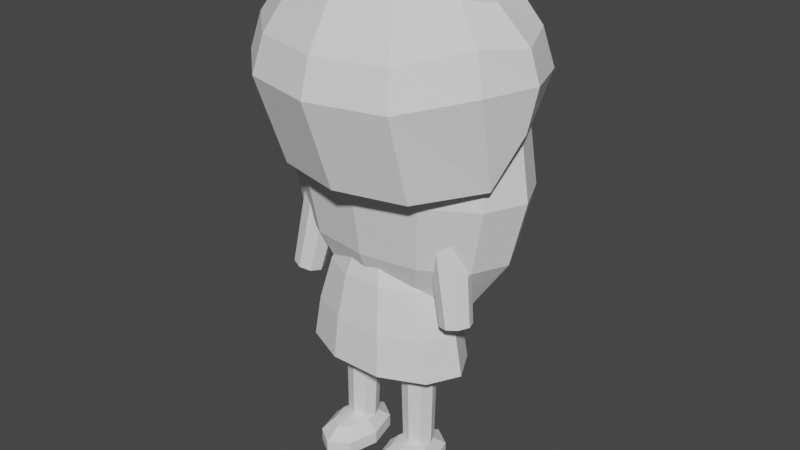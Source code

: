 # Source: Star2A_3DShadowProxy.blend  (saved by Blender 3.6.13; exported with 4.5.12 LTS)
import bpy
from mathutils import Matrix  # noqa: F401  (used for matrix-valued properties, if any)

bpy.ops.wm.read_factory_settings(use_empty=True)
scene = bpy.context.scene
scene.name = 'Scene'

# ---- collections
col_star2a_3d_proxy = bpy.data.collections.new('Star2A_3D_PROXY'); scene.collection.children.link(col_star2a_3d_proxy)

# ---- world
world_world = bpy.data.worlds.new('World'); scene.world = world_world
world_world.use_nodes = True; world_world.node_tree.nodes.clear()
_N = world_world.node_tree.nodes; _L = world_world.node_tree.links
n0 = _N.new('ShaderNodeOutputWorld'); n0.name = 'World Output'; n0.location = (300, 300)
n1 = _N.new('ShaderNodeBackground'); n1.name = 'Background'; n1.location = (10, 300)
n1.inputs[0].default_value = (0.05088, 0.05088, 0.05088, 1.0)
_L.new(n1.outputs[0], n0.inputs[0])
n0.is_active_output = True
world_world.color = (0.05088, 0.05088, 0.05088)
world_world.use_sun_shadow = False
world_world.sun_shadow_jitter_overblur = 0.0

# ---- meshes
me_star2a_shadowproxy_mesh = bpy.data.meshes.new('Star2A_ShadowProxy_Mesh')
me_star2a_shadowproxy_mesh.from_pydata([(0.08, 0.065, 0.43), (0.06928, 0.095, 0.43), (0.04, 0.117, 0.43), (4.899e-18, 0.125, 0.43), (-0.04, 0.117, 0.43), (-0.06928, 0.095, 0.43), (-0.08, 0.065, 0.43), (-0.06928, 0.035, 0.43), (-0.04, 0.01304, 0.43), (-1.47e-17, 0.005, 0.43), (0.04, 0.01304, 0.43), (0.06928, 0.035, 0.43), (0.185, 0.065, 0.485), (0.1602, 0.1225, 0.485), (0.0925, 0.1646, 0.485), (1.133e-17, 0.18, 0.485), (-0.0925, 0.1646, 0.485), (-0.1602, 0.1225, 0.485), (-0.185, 0.065, 0.485), (-0.1602, 0.0075, 0.485), (-0.0925, -0.03459, 0.485), (-3.398e-17, -0.05, 0.485), (0.0925, -0.03459, 0.485), (0.1602, 0.0075, 0.485), (0.3, 0.065, 0.65), (0.2598, 0.155, 0.65), (0.15, 0.2209, 0.65), (1.837e-17, 0.245, 0.65), (-0.15, 0.2209, 0.65), (-0.2598, 0.155, 0.65), (-0.3, 0.065, 0.65), (-0.2598, -0.025, 0.65), (-0.15, -0.09088, 0.65), (-5.511e-17, -0.115, 0.65), (0.15, -0.09088, 0.65), (0.2598, -0.025, 0.65), (0.342, 0.065, 0.82), (0.2962, 0.1675, 0.82), (0.171, 0.2425, 0.82), (2.094e-17, 0.27, 0.82), (-0.171, 0.2425, 0.82), (-0.2962, 0.1675, 0.82), (-0.342, 0.065, 0.82), (-0.2962, -0.0375, 0.82), (-0.171, -0.1125, 0.82), (-6.282e-17, -0.14, 0.82), (0.171, -0.1125, 0.82), (0.2962, -0.0375, 0.82), (0.315, 0.065, 0.995), (0.2728, 0.16, 0.995), (0.1575, 0.2295, 0.995), (1.929e-17, 0.255, 0.995), (-0.1575, 0.2295, 0.995), (-0.2728, 0.16, 0.995), (-0.315, 0.065, 0.995), (-0.2728, -0.03, 0.995), (-0.1575, -0.09954, 0.995), (-5.786e-17, -0.125, 0.995), (0.1575, -0.09954, 0.995), (0.2728, -0.03, 0.995), (0.235, 0.065, 1.1), (0.2035, 0.1475, 1.1), (0.1175, 0.2079, 1.1), (1.439e-17, 0.23, 1.1), (-0.1175, 0.2079, 1.1), (-0.2035, 0.1475, 1.1), (-0.235, 0.065, 1.1), (-0.2035, -0.0175, 1.1), (-0.1175, -0.07789, 1.1), (-4.317e-17, -0.1, 1.1), (0.1175, -0.07789, 1.1), (0.2035, -0.0175, 1.1), (0.0, 0.015, 1.344), (0.1495, 0.015, 1.325), (0.1295, 0.08376, 1.325), (0.07474, 0.1341, 1.325), (9.153e-18, 0.1525, 1.325), (-0.07474, 0.1341, 1.325), (-0.1295, 0.08376, 1.325), (-0.1495, 0.015, 1.325), (-0.1295, -0.05376, 1.325), (-0.07474, -0.1041, 1.325), (-2.746e-17, -0.1225, 1.325), (0.07474, -0.1041, 1.325), (0.1295, -0.05376, 1.325), (0.2762, 0.015, 1.272), (0.2392, 0.1421, 1.272), (0.1381, 0.2351, 1.272), (1.691e-17, 0.2691, 1.272), (-0.1381, 0.2351, 1.272), (-0.2392, 0.1421, 1.272), (-0.2762, 0.015, 1.272), (-0.2445, -0.05634, 1.286), (-0.1434, -0.1494, 1.286), (-0.005287, -0.1834, 1.286), (0.1328, -0.1494, 1.286), (0.2339, -0.05634, 1.286), (0.3609, 0.015, 1.193), (0.3053, 0.1427, 1.202), (0.1732, 0.2643, 1.202), (-0.007276, 0.3087, 1.202), (-0.1877, 0.2643, 1.202), (-0.3198, 0.1427, 1.202), (-0.3609, 0.015, 1.193), (-0.3193, -0.08697, 1.17), (-0.1872, -0.2085, 1.17), (-0.006804, -0.253, 1.17), (0.1736, -0.2085, 1.17), (0.3073, -0.0953, 1.206), (0.38, 0.02454, 1.114), (0.331, 0.1564, 1.109), (0.188, 0.288, 1.109), (-0.007276, 0.3361, 1.109), (-0.2026, 0.288, 1.109), (-0.3456, 0.1564, 1.109), (-0.3707, 0.01696, 1.098), (-0.3451, -0.1007, 1.077), (-0.2021, -0.2322, 1.077), (-0.006804, -0.2803, 1.077), (0.1885, -0.2322, 1.077), (0.333, -0.109, 1.113), (0.3609, 0.015, 1.007), (0.3053, 0.1427, 1.016), (0.1732, 0.2643, 1.016), (-0.007276, 0.3087, 1.016), (-0.1877, 0.2643, 1.016), (-0.3198, 0.1427, 1.016), (-0.3609, 0.015, 1.007), (-0.3002, -0.05123, 0.8568), (-0.1681, -0.1728, 0.8568), (0.01236, -0.2172, 0.8568), (0.1928, -0.1728, 0.8568), (0.3212, -0.05125, 0.8837), (0.2762, 0.015, 0.9276), (0.2392, 0.1421, 0.9276), (0.1381, 0.2351, 0.9276), (1.691e-17, 0.2691, 0.9276), (-0.1381, 0.2351, 0.9276), (-0.2392, 0.1421, 0.9276), (-0.2762, 0.015, 0.9276), (-0.2347, 0.008326, 0.8113), (-0.1336, -0.08469, 0.8113), (0.00452, -0.1187, 0.8113), (0.1426, -0.08469, 0.8113), (0.24, 0.008301, 0.8383), (0.1495, 0.015, 0.8748), (0.1295, 0.08376, 0.8748), (0.07474, 0.1341, 0.8748), (9.153e-18, 0.1525, 0.8748), (-0.07474, 0.1341, 0.8748), (-0.1295, 0.08376, 0.8748), (-0.1495, 0.015, 0.8748), (-0.1295, -0.05376, 0.8748), (-0.07474, -0.1041, 0.8748), (-2.746e-17, -0.1225, 0.8748), (0.07474, -0.1041, 0.8748), (0.1295, -0.05376, 0.8748), (0.0, 0.015, 0.8563), (0.095, -0.005, 0.64), (0.07686, 0.03614, 0.64), (0.02936, 0.06157, 0.64), (-0.02936, 0.06157, 0.64), (-0.07686, 0.03614, 0.64), (-0.095, -0.005, 0.64), (-0.07686, -0.04614, 0.64), (-0.02936, -0.07157, 0.64), (0.02936, -0.07157, 0.64), (0.07686, -0.04614, 0.64), (0.135, -0.005, 0.76), (0.1092, 0.05084, 0.76), (0.04172, 0.08535, 0.76), (-0.04172, 0.08535, 0.76), (-0.1092, 0.05084, 0.76), (-0.135, -0.005, 0.76), (-0.1092, -0.06084, 0.76), (-0.04172, -0.09535, 0.76), (0.04172, -0.09535, 0.76), (0.1092, -0.06084, 0.76), (0.158, -0.005, 0.905), (0.1278, 0.05672, 0.905), (0.04882, 0.09486, 0.905), (-0.04882, 0.09486, 0.905), (-0.1278, 0.05672, 0.905), (-0.158, -0.005, 0.905), (-0.1278, -0.06672, 0.905), (-0.04882, -0.1049, 0.905), (0.04882, -0.1049, 0.905), (0.1278, -0.06672, 0.905), (0.1, -0.005, 0.98), (0.0809, 0.03908, 0.98), (0.0309, 0.06633, 0.98), (-0.0309, 0.06633, 0.98), (-0.0809, 0.03908, 0.98), (-0.1, -0.005, 0.98), (-0.0809, -0.04908, 0.98), (-0.0309, -0.07633, 0.98), (0.0309, -0.07633, 0.98), (0.0809, -0.04908, 0.98), (0.225, -0.005, 0.345), (0.182, 0.07729, 0.345), (0.06953, 0.1281, 0.345), (-0.06953, 0.1281, 0.345), (-0.182, 0.07729, 0.345), (-0.225, -0.005, 0.345), (-0.182, -0.08729, 0.345), (-0.06953, -0.1381, 0.345), (0.06953, -0.1381, 0.345), (0.182, -0.08729, 0.345), (0.205, -0.005, 0.455), (0.1658, 0.07141, 0.455), (0.06335, 0.1186, 0.455), (-0.06335, 0.1186, 0.455), (-0.1658, 0.07141, 0.455), (-0.205, -0.005, 0.455), (-0.1658, -0.08141, 0.455), (-0.06335, -0.1286, 0.455), (0.06335, -0.1286, 0.455), (0.1658, -0.08141, 0.455), (0.165, -0.005, 0.575), (0.1335, 0.05966, 0.575), (0.05099, 0.09962, 0.575), (-0.05099, 0.09962, 0.575), (-0.1335, 0.05966, 0.575), (-0.165, -0.005, 0.575), (-0.1335, -0.06966, 0.575), (-0.05099, -0.1096, 0.575), (0.05099, -0.1096, 0.575), (0.1335, -0.06966, 0.575), (0.105, -0.005, 0.665), (0.08495, 0.04202, 0.665), (0.03245, 0.07108, 0.665), (-0.03245, 0.07108, 0.665), (-0.08495, 0.04202, 0.665), (-0.105, -0.005, 0.665), (-0.08495, -0.05202, 0.665), (-0.03245, -0.08108, 0.665), (0.03245, -0.08108, 0.665), (0.08495, -0.05202, 0.665), (-0.09625, -0.005, 0.8878), (-0.1126, -0.04721, 0.8956), (-0.1538, -0.06469, 0.9059), (-0.1957, -0.04721, 0.9128), (-0.2137, -0.005, 0.9122), (-0.1974, 0.03721, 0.9044), (-0.1562, 0.05469, 0.8941), (-0.1143, 0.03721, 0.8872), (-0.1958, -0.045, 0.5069), (-0.2067, -0.07314, 0.512), (-0.2342, -0.08479, 0.519), (-0.2621, -0.07314, 0.5236), (-0.2742, -0.045, 0.5231), (-0.2633, -0.01686, 0.518), (-0.2358, -0.005205, 0.511), (-0.2079, -0.01686, 0.5064), (-0.04301, 0.0, 0.3893), (-0.05676, -0.03323, 0.39), (-0.08999, -0.04699, 0.3907), (-0.1232, -0.03323, 0.391), (-0.137, -5.755e-18, 0.3907), (-0.1232, 0.03323, 0.39), (-0.09001, 0.04699, 0.3893), (-0.05678, 0.03323, 0.389), (-0.056, -0.005, 0.05442), (-0.06742, -0.03257, 0.055), (-0.09499, -0.044, 0.05558), (-0.1226, -0.03257, 0.05582), (-0.134, -0.005, 0.05558), (-0.1226, 0.02257, 0.055), (-0.09501, 0.034, 0.05442), (-0.06743, 0.02257, 0.05418), (-0.095, -0.035, 0.11), (-0.0515, -0.035, 0.0995), (-0.06424, 0.01488, 0.0995), (-0.095, 0.03553, 0.0995), (-0.1258, 0.01488, 0.0995), (-0.1385, -0.035, 0.0995), (-0.1258, -0.08488, 0.0995), (-0.095, -0.1055, 0.0995), (-0.06424, -0.08488, 0.0995), (-0.02462, -0.035, 0.072), (-0.04524, 0.0457, 0.072), (-0.095, 0.07913, 0.072), (-0.1448, 0.0457, 0.072), (-0.1654, -0.035, 0.072), (-0.1448, -0.1157, 0.072), (-0.095, -0.1491, 0.072), (-0.04524, -0.1157, 0.072), (-0.02462, -0.035, 0.038), (-0.04524, 0.0457, 0.038), (-0.095, 0.07913, 0.038), (-0.1448, 0.0457, 0.038), (-0.1654, -0.035, 0.038), (-0.1448, -0.1157, 0.038), (-0.095, -0.1491, 0.038), (-0.04524, -0.1157, 0.038), (-0.0515, -0.035, 0.0105), (-0.06424, 0.01488, 0.0105), (-0.095, 0.03553, 0.0105), (-0.1258, 0.01488, 0.0105), (-0.1385, -0.035, 0.0105), (-0.1258, -0.08488, 0.0105), (-0.095, -0.1055, 0.0105), (-0.06424, -0.08488, 0.0105), (-0.095, -0.035, -2.98e-10), (0.2137, -0.005, 0.9122), (0.1957, -0.04721, 0.9128), (0.1538, -0.06469, 0.9059), (0.1126, -0.04721, 0.8956), (0.09625, -0.005, 0.8878), (0.1143, 0.03721, 0.8872), (0.1562, 0.05469, 0.8941), (0.1974, 0.03721, 0.9044), (0.2742, -0.045, 0.5231), (0.2621, -0.07314, 0.5236), (0.2342, -0.08479, 0.519), (0.2067, -0.07314, 0.512), (0.1958, -0.045, 0.5069), (0.2079, -0.01686, 0.5064), (0.2358, -0.005205, 0.511), (0.2633, -0.01686, 0.518), (0.137, 0.0, 0.3907), (0.1232, -0.03323, 0.391), (0.08999, -0.04699, 0.3907), (0.05676, -0.03323, 0.39), (0.04301, -5.755e-18, 0.3893), (0.05678, 0.03323, 0.389), (0.09001, 0.04699, 0.3893), (0.1232, 0.03323, 0.39), (0.134, -0.005, 0.05558), (0.1226, -0.03257, 0.05582), (0.09499, -0.044, 0.05558), (0.06742, -0.03257, 0.055), (0.056, -0.005, 0.05442), (0.06743, 0.02257, 0.05418), (0.09501, 0.034, 0.05442), (0.1226, 0.02257, 0.055), (0.095, -0.035, 0.11), (0.1385, -0.035, 0.0995), (0.1258, 0.01488, 0.0995), (0.095, 0.03553, 0.0995), (0.06424, 0.01488, 0.0995), (0.0515, -0.035, 0.0995), (0.06424, -0.08488, 0.0995), (0.095, -0.1055, 0.0995), (0.1258, -0.08488, 0.0995), (0.1654, -0.035, 0.072), (0.1448, 0.0457, 0.072), (0.095, 0.07913, 0.072), (0.04524, 0.0457, 0.072), (0.02462, -0.035, 0.072), (0.04524, -0.1157, 0.072), (0.095, -0.1491, 0.072), (0.1448, -0.1157, 0.072), (0.1654, -0.035, 0.038), (0.1448, 0.0457, 0.038), (0.095, 0.07913, 0.038), (0.04524, 0.0457, 0.038), (0.02462, -0.035, 0.038), (0.04524, -0.1157, 0.038), (0.095, -0.1491, 0.038), (0.1448, -0.1157, 0.038), (0.1385, -0.035, 0.0105), (0.1258, 0.01488, 0.0105), (0.095, 0.03553, 0.0105), (0.06424, 0.01488, 0.0105), (0.0515, -0.035, 0.0105), (0.06424, -0.08488, 0.0105), (0.095, -0.1055, 0.0105), (0.1258, -0.08488, 0.0105), (0.095, -0.035, -2.98e-10)], [], [(0, 1, 13, 12), (1, 2, 14, 13), (2, 3, 15, 14), (3, 4, 16, 15), (4, 5, 17, 16), (5, 6, 18, 17), (6, 7, 19, 18), (7, 8, 20, 19), (8, 9, 21, 20), (9, 10, 22, 21), (10, 11, 23, 22), (11, 0, 12, 23), (12, 13, 25, 24), (13, 14, 26, 25), (14, 15, 27, 26), (15, 16, 28, 27), (16, 17, 29, 28), (17, 18, 30, 29), (18, 19, 31, 30), (19, 20, 32, 31), (20, 21, 33, 32), (21, 22, 34, 33), (22, 23, 35, 34), (23, 12, 24, 35), (24, 25, 37, 36), (25, 26, 38, 37), (26, 27, 39, 38), (27, 28, 40, 39), (28, 29, 41, 40), (29, 30, 42, 41), (30, 31, 43, 42), (31, 32, 44, 43), (32, 33, 45, 44), (33, 34, 46, 45), (34, 35, 47, 46), (35, 24, 36, 47), (36, 37, 49, 48), (37, 38, 50, 49), (38, 39, 51, 50), (39, 40, 52, 51), (40, 41, 53, 52), (41, 42, 54, 53), (42, 43, 55, 54), (43, 44, 56, 55), (44, 45, 57, 56), (45, 46, 58, 57), (46, 47, 59, 58), (47, 36, 48, 59), (48, 49, 61, 60), (49, 50, 62, 61), (50, 51, 63, 62), (51, 52, 64, 63), (52, 53, 65, 64), (53, 54, 66, 65), (54, 55, 67, 66), (55, 56, 68, 67), (56, 57, 69, 68), (57, 58, 70, 69), (58, 59, 71, 70), (59, 48, 60, 71), (11, 10, 9, 8, 7, 6, 5, 4, 3, 2, 1, 0), (60, 61, 62, 63, 64, 65, 66, 67, 68, 69, 70, 71), (72, 73, 74), (72, 74, 75), (72, 75, 76), (72, 76, 77), (72, 77, 78), (72, 78, 79), (72, 79, 80), (72, 80, 81), (72, 81, 82), (72, 82, 83), (72, 83, 84), (72, 84, 73), (73, 85, 86, 74), (74, 86, 87, 75), (75, 87, 88, 76), (76, 88, 89, 77), (77, 89, 90, 78), (78, 90, 91, 79), (79, 91, 92, 80), (80, 92, 93, 81), (81, 93, 94, 82), (82, 94, 95, 83), (83, 95, 96, 84), (84, 96, 85, 73), (85, 97, 98, 86), (86, 98, 99, 87), (87, 99, 100, 88), (88, 100, 101, 89), (89, 101, 102, 90), (90, 102, 103, 91), (91, 103, 104, 92), (92, 104, 105, 93), (93, 105, 106, 94), (94, 106, 107, 95), (95, 107, 108, 96), (96, 108, 97, 85), (97, 109, 110, 98), (98, 110, 111, 99), (99, 111, 112, 100), (100, 112, 113, 101), (101, 113, 114, 102), (102, 114, 115, 103), (103, 115, 116, 104), (104, 116, 117, 105), (105, 117, 118, 106), (106, 118, 119, 107), (107, 119, 120, 108), (108, 120, 109, 97), (109, 121, 122, 110), (110, 122, 123, 111), (111, 123, 124, 112), (112, 124, 125, 113), (113, 125, 126, 114), (114, 126, 127, 115), (115, 127, 128, 116), (116, 128, 129, 117), (117, 129, 130, 118), (118, 130, 131, 119), (119, 131, 132, 120), (120, 132, 121, 109), (122, 134, 135, 123), (123, 135, 136, 124), (124, 136, 137, 125), (125, 137, 138, 126), (133, 134, 122, 121, 132, 144), (128, 140, 141, 129), (129, 141, 142, 130), (130, 142, 143, 131), (131, 143, 144, 132), (133, 145, 146, 134), (134, 146, 147, 135), (135, 147, 148, 136), (136, 148, 149, 137), (137, 149, 150, 138), (138, 150, 151, 139), (139, 151, 152, 140), (140, 152, 153, 141), (141, 153, 154, 142), (142, 154, 155, 143), (143, 155, 156, 144), (144, 156, 145, 133), (145, 157, 146), (146, 157, 147), (147, 157, 148), (148, 157, 149), (149, 157, 150), (150, 157, 151), (151, 157, 152), (152, 157, 153), (153, 157, 154), (154, 157, 155), (155, 157, 156), (156, 157, 145), (158, 159, 169, 168), (159, 160, 170, 169), (160, 161, 171, 170), (161, 162, 172, 171), (162, 163, 173, 172), (163, 164, 174, 173), (164, 165, 175, 174), (165, 166, 176, 175), (166, 167, 177, 176), (167, 158, 168, 177), (168, 169, 179, 178), (169, 170, 180, 179), (170, 171, 181, 180), (171, 172, 182, 181), (172, 173, 183, 182), (173, 174, 184, 183), (174, 175, 185, 184), (175, 176, 186, 185), (176, 177, 187, 186), (177, 168, 178, 187), (178, 179, 189, 188), (179, 180, 190, 189), (180, 181, 191, 190), (181, 182, 192, 191), (182, 183, 193, 192), (183, 184, 194, 193), (184, 185, 195, 194), (185, 186, 196, 195), (186, 187, 197, 196), (187, 178, 188, 197), (167, 166, 165, 164, 163, 162, 161, 160, 159, 158), (188, 189, 190, 191, 192, 193, 194, 195, 196, 197), (198, 199, 209, 208), (199, 200, 210, 209), (200, 201, 211, 210), (201, 202, 212, 211), (202, 203, 213, 212), (203, 204, 214, 213), (204, 205, 215, 214), (205, 206, 216, 215), (206, 207, 217, 216), (207, 198, 208, 217), (208, 209, 219, 218), (209, 210, 220, 219), (210, 211, 221, 220), (211, 212, 222, 221), (212, 213, 223, 222), (213, 214, 224, 223), (214, 215, 225, 224), (215, 216, 226, 225), (216, 217, 227, 226), (217, 208, 218, 227), (218, 219, 229, 228), (219, 220, 230, 229), (220, 221, 231, 230), (221, 222, 232, 231), (222, 223, 233, 232), (223, 224, 234, 233), (224, 225, 235, 234), (225, 226, 236, 235), (226, 227, 237, 236), (227, 218, 228, 237), (207, 206, 205, 204, 203, 202, 201, 200, 199, 198), (228, 229, 230, 231, 232, 233, 234, 235, 236, 237), (238, 239, 247, 246), (239, 240, 248, 247), (240, 241, 249, 248), (241, 242, 250, 249), (242, 243, 251, 250), (243, 244, 252, 251), (244, 245, 253, 252), (245, 238, 246, 253), (245, 244, 243, 242, 241, 240, 239, 238), (246, 247, 248, 249, 250, 251, 252, 253), (254, 255, 263, 262), (255, 256, 264, 263), (256, 257, 265, 264), (257, 258, 266, 265), (258, 259, 267, 266), (259, 260, 268, 267), (260, 261, 269, 268), (261, 254, 262, 269), (261, 260, 259, 258, 257, 256, 255, 254), (262, 263, 264, 265, 266, 267, 268, 269), (270, 271, 272), (270, 272, 273), (270, 273, 274), (270, 274, 275), (270, 275, 276), (270, 276, 277), (270, 277, 278), (270, 278, 271), (271, 279, 280, 272), (272, 280, 281, 273), (273, 281, 282, 274), (274, 282, 283, 275), (275, 283, 284, 276), (276, 284, 285, 277), (277, 285, 286, 278), (278, 286, 279, 271), (279, 287, 288, 280), (280, 288, 289, 281), (281, 289, 290, 282), (282, 290, 291, 283), (283, 291, 292, 284), (284, 292, 293, 285), (285, 293, 294, 286), (286, 294, 287, 279), (287, 295, 296, 288), (288, 296, 297, 289), (289, 297, 298, 290), (290, 298, 299, 291), (291, 299, 300, 292), (292, 300, 301, 293), (293, 301, 302, 294), (294, 302, 295, 287), (295, 303, 296), (296, 303, 297), (297, 303, 298), (298, 303, 299), (299, 303, 300), (300, 303, 301), (301, 303, 302), (302, 303, 295), (304, 305, 313, 312), (305, 306, 314, 313), (306, 307, 315, 314), (307, 308, 316, 315), (308, 309, 317, 316), (309, 310, 318, 317), (310, 311, 319, 318), (311, 304, 312, 319), (311, 310, 309, 308, 307, 306, 305, 304), (312, 313, 314, 315, 316, 317, 318, 319), (320, 321, 329, 328), (321, 322, 330, 329), (322, 323, 331, 330), (323, 324, 332, 331), (324, 325, 333, 332), (325, 326, 334, 333), (326, 327, 335, 334), (327, 320, 328, 335), (327, 326, 325, 324, 323, 322, 321, 320), (328, 329, 330, 331, 332, 333, 334, 335), (336, 337, 338), (336, 338, 339), (336, 339, 340), (336, 340, 341), (336, 341, 342), (336, 342, 343), (336, 343, 344), (336, 344, 337), (337, 345, 346, 338), (338, 346, 347, 339), (339, 347, 348, 340), (340, 348, 349, 341), (341, 349, 350, 342), (342, 350, 351, 343), (343, 351, 352, 344), (344, 352, 345, 337), (345, 353, 354, 346), (346, 354, 355, 347), (347, 355, 356, 348), (348, 356, 357, 349), (349, 357, 358, 350), (350, 358, 359, 351), (351, 359, 360, 352), (352, 360, 353, 345), (353, 361, 362, 354), (354, 362, 363, 355), (355, 363, 364, 356), (356, 364, 365, 357), (357, 365, 366, 358), (358, 366, 367, 359), (359, 367, 368, 360), (360, 368, 361, 353), (361, 369, 362), (362, 369, 363), (363, 369, 364), (364, 369, 365), (365, 369, 366), (366, 369, 367), (367, 369, 368), (368, 369, 361), (126, 138, 139, 140, 128, 127)])
me_star2a_shadowproxy_mesh.update()

# ---- objects
ob_star2a_shadowproxy = bpy.data.objects.new('Star2A_ShadowProxy', me_star2a_shadowproxy_mesh)

# ---- transforms, parenting, visibility, modifiers, constraints
ob_star2a_shadowproxy.location = (0.0, 0.0, 0.0)

# ---- collection membership
col_star2a_3d_proxy.objects.link(ob_star2a_shadowproxy)

# ---- scene / render settings (as saved in the file)
scene.frame_start = 1; scene.frame_end = 250; scene.frame_set(1)
scene.render.engine = 'BLENDER_EEVEE_NEXT'
scene.cycles.sampling_pattern = 'TABULATED_SOBOL'
scene.view_settings.view_transform = 'Filmic'
bpy.context.view_layer.update()

# ---- added for rendering (the .blend has no active camera and no usable light): camera, sun
cam_auto = bpy.data.cameras.new('AutoCamera')
cam_auto.lens = 50.0
cam_auto.sensor_width = 36.0
cam_auto.clip_end = 1000.0
ob_auto_camera = bpy.data.objects.new('AutoCamera', cam_auto)
scene.collection.objects.link(ob_auto_camera)
ob_auto_camera.location = (1.53875, -1.81305, 1.89916)
ob_auto_camera.rotation_euler = (1.09748, -7.21219e-08, 0.694738)
scene.camera = ob_auto_camera
light_auto_sun = bpy.data.lights.new('AutoSun', 'SUN')
light_auto_sun.energy = 3.0
light_auto_sun.angle = 0.0523599
ob_auto_sun = bpy.data.objects.new('AutoSun', light_auto_sun)
scene.collection.objects.link(ob_auto_sun)
ob_auto_sun.rotation_euler = (0.872665, 0.174533, 0.523599)
bpy.context.view_layer.update()
